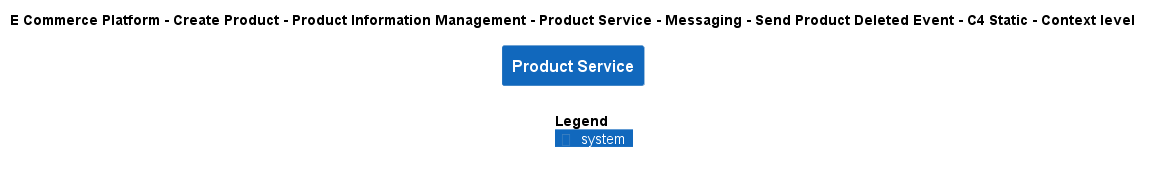

The diagram above was rendered by PlantUML. Its source (embedded in the PNG):
@startuml
!include ..\..\..\..\..\..\..\..\..\.c4s\C4_Context.puml

AddElementTag("c4interflow:lifecycle:new", $bgColor=green, $fontColor=#ffffff, $borderColor=green, $shadowing="False")
AddElementTag("c4interflow:lifecycle:changed", $bgColor=orange, $fontColor=#ffffff, $borderColor=orange, $shadowing="False")
AddElementTag("c4interflow:lifecycle:removed", $bgColor=red, $fontColor=#ffffff, $borderColor=red, $shadowing="False")

AddRelTag("c4interflow:lifecycle:new", $textColor=green, $lineColor=green)
AddRelTag("c4interflow:lifecycle:changed", $textColor=orange, $lineColor=orange)
AddRelTag("c4interflow:lifecycle:removed", $textColor=red, $lineColor=red)

SHOW_PERSON_PORTRAIT()
LAYOUT_TOP_DOWN()

skinparam linetype polyline

title E Commerce Platform - Create Product - Product Information Management - Product Service - Messaging - Send Product Deleted Event - C4 Static - Context level

System(ECommercePlatform.CreateProduct.ProductInformationManagement.SoftwareSystems.ProductService, "Product Service", "")



SHOW_LEGEND()
@enduml